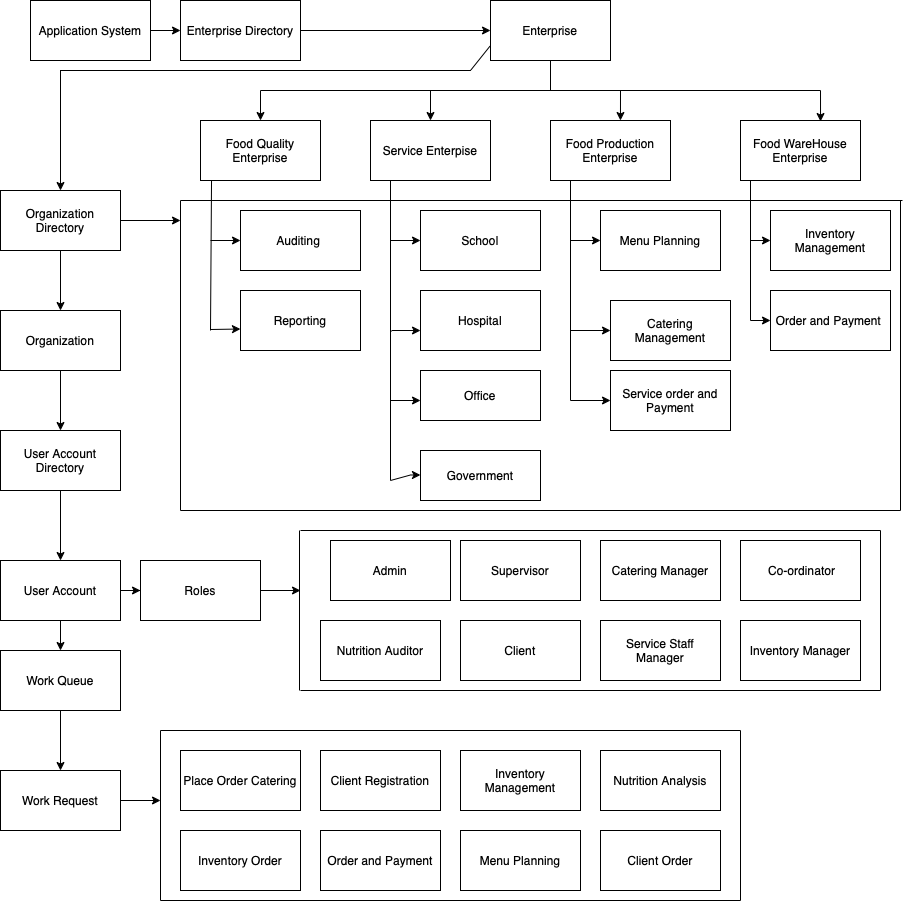

The diagram above was exported from draw.io. Its source (the exported page's mxGraphModel, read from the mxfile embedded in the PNG):
<mxGraphModel dx="1060" dy="551" grid="1" gridSize="10" guides="1" tooltips="1" connect="1" arrows="1" fold="1" page="1" pageScale="1" pageWidth="850" pageHeight="1100" math="0" shadow="0">
  <root>
    <mxCell id="0" />
    <mxCell id="1" parent="0" />
    <mxCell id="LwkcRaW6TS8WEfLOOqD0-23" value="" style="edgeStyle=orthogonalEdgeStyle;rounded=0;orthogonalLoop=1;jettySize=auto;html=1;" parent="1" source="LwkcRaW6TS8WEfLOOqD0-2" target="LwkcRaW6TS8WEfLOOqD0-22" edge="1">
      <mxGeometry relative="1" as="geometry" />
    </mxCell>
    <mxCell id="LwkcRaW6TS8WEfLOOqD0-2" value="Application System" style="rounded=0;whiteSpace=wrap;html=1;" parent="1" vertex="1">
      <mxGeometry x="50" y="30" width="120" height="60" as="geometry" />
    </mxCell>
    <mxCell id="LwkcRaW6TS8WEfLOOqD0-3" value="Enterprise" style="rounded=0;whiteSpace=wrap;html=1;" parent="1" vertex="1">
      <mxGeometry x="510" y="30" width="120" height="60" as="geometry" />
    </mxCell>
    <mxCell id="LwkcRaW6TS8WEfLOOqD0-4" value="Food WareHouse Enterprise" style="rounded=0;whiteSpace=wrap;html=1;" parent="1" vertex="1">
      <mxGeometry x="760" y="150" width="120" height="60" as="geometry" />
    </mxCell>
    <mxCell id="LwkcRaW6TS8WEfLOOqD0-5" value="Food Quality Enterprise" style="rounded=0;whiteSpace=wrap;html=1;" parent="1" vertex="1">
      <mxGeometry x="220" y="150" width="120" height="60" as="geometry" />
    </mxCell>
    <mxCell id="LwkcRaW6TS8WEfLOOqD0-6" value="Service Enterpise" style="rounded=0;whiteSpace=wrap;html=1;" parent="1" vertex="1">
      <mxGeometry x="390" y="150" width="120" height="60" as="geometry" />
    </mxCell>
    <mxCell id="LwkcRaW6TS8WEfLOOqD0-7" value="Food Production Enterprise" style="rounded=0;whiteSpace=wrap;html=1;" parent="1" vertex="1">
      <mxGeometry x="570" y="150" width="120" height="60" as="geometry" />
    </mxCell>
    <mxCell id="LwkcRaW6TS8WEfLOOqD0-14" value="" style="edgeStyle=orthogonalEdgeStyle;rounded=0;orthogonalLoop=1;jettySize=auto;html=1;" parent="1" source="LwkcRaW6TS8WEfLOOqD0-8" target="LwkcRaW6TS8WEfLOOqD0-13" edge="1">
      <mxGeometry relative="1" as="geometry" />
    </mxCell>
    <mxCell id="LwkcRaW6TS8WEfLOOqD0-8" value="Organization" style="rounded=0;whiteSpace=wrap;html=1;" parent="1" vertex="1">
      <mxGeometry x="20" y="340" width="120" height="60" as="geometry" />
    </mxCell>
    <mxCell id="LwkcRaW6TS8WEfLOOqD0-31" value="" style="edgeStyle=orthogonalEdgeStyle;rounded=0;orthogonalLoop=1;jettySize=auto;html=1;" parent="1" source="LwkcRaW6TS8WEfLOOqD0-12" target="LwkcRaW6TS8WEfLOOqD0-30" edge="1">
      <mxGeometry relative="1" as="geometry" />
    </mxCell>
    <mxCell id="LwkcRaW6TS8WEfLOOqD0-47" value="" style="edgeStyle=orthogonalEdgeStyle;rounded=0;orthogonalLoop=1;jettySize=auto;html=1;" parent="1" source="LwkcRaW6TS8WEfLOOqD0-12" target="LwkcRaW6TS8WEfLOOqD0-46" edge="1">
      <mxGeometry relative="1" as="geometry" />
    </mxCell>
    <mxCell id="LwkcRaW6TS8WEfLOOqD0-12" value="User Account" style="rounded=0;whiteSpace=wrap;html=1;" parent="1" vertex="1">
      <mxGeometry x="20" y="590" width="120" height="60" as="geometry" />
    </mxCell>
    <mxCell id="LwkcRaW6TS8WEfLOOqD0-15" value="" style="edgeStyle=orthogonalEdgeStyle;rounded=0;orthogonalLoop=1;jettySize=auto;html=1;" parent="1" source="LwkcRaW6TS8WEfLOOqD0-13" target="LwkcRaW6TS8WEfLOOqD0-12" edge="1">
      <mxGeometry relative="1" as="geometry" />
    </mxCell>
    <mxCell id="LwkcRaW6TS8WEfLOOqD0-13" value="User Account Directory" style="rounded=0;whiteSpace=wrap;html=1;" parent="1" vertex="1">
      <mxGeometry x="20" y="460" width="120" height="60" as="geometry" />
    </mxCell>
    <mxCell id="LwkcRaW6TS8WEfLOOqD0-28" value="" style="edgeStyle=orthogonalEdgeStyle;rounded=0;orthogonalLoop=1;jettySize=auto;html=1;" parent="1" source="LwkcRaW6TS8WEfLOOqD0-22" target="LwkcRaW6TS8WEfLOOqD0-3" edge="1">
      <mxGeometry relative="1" as="geometry" />
    </mxCell>
    <mxCell id="LwkcRaW6TS8WEfLOOqD0-22" value="Enterprise Directory" style="rounded=0;whiteSpace=wrap;html=1;" parent="1" vertex="1">
      <mxGeometry x="200" y="30" width="120" height="60" as="geometry" />
    </mxCell>
    <mxCell id="LwkcRaW6TS8WEfLOOqD0-27" value="" style="edgeStyle=orthogonalEdgeStyle;rounded=0;orthogonalLoop=1;jettySize=auto;html=1;" parent="1" source="LwkcRaW6TS8WEfLOOqD0-25" target="LwkcRaW6TS8WEfLOOqD0-8" edge="1">
      <mxGeometry relative="1" as="geometry" />
    </mxCell>
    <mxCell id="LwkcRaW6TS8WEfLOOqD0-25" value="Organization Directory" style="rounded=0;whiteSpace=wrap;html=1;" parent="1" vertex="1">
      <mxGeometry x="20" y="220" width="120" height="60" as="geometry" />
    </mxCell>
    <mxCell id="LwkcRaW6TS8WEfLOOqD0-29" value="" style="endArrow=classic;html=1;rounded=0;exitX=0;exitY=0.75;exitDx=0;exitDy=0;" parent="1" source="LwkcRaW6TS8WEfLOOqD0-3" target="LwkcRaW6TS8WEfLOOqD0-25" edge="1">
      <mxGeometry width="50" height="50" relative="1" as="geometry">
        <mxPoint x="400" y="220" as="sourcePoint" />
        <mxPoint x="450" y="170" as="targetPoint" />
        <Array as="points">
          <mxPoint x="490" y="100" />
          <mxPoint x="200" y="100" />
          <mxPoint x="80" y="100" />
        </Array>
      </mxGeometry>
    </mxCell>
    <mxCell id="LwkcRaW6TS8WEfLOOqD0-30" value="Roles" style="rounded=0;whiteSpace=wrap;html=1;" parent="1" vertex="1">
      <mxGeometry x="160" y="590" width="120" height="60" as="geometry" />
    </mxCell>
    <mxCell id="LwkcRaW6TS8WEfLOOqD0-33" value="" style="endArrow=none;html=1;rounded=0;" parent="1" edge="1">
      <mxGeometry width="50" height="50" relative="1" as="geometry">
        <mxPoint x="320" y="560" as="sourcePoint" />
        <mxPoint x="900" y="560" as="targetPoint" />
      </mxGeometry>
    </mxCell>
    <mxCell id="LwkcRaW6TS8WEfLOOqD0-34" value="" style="endArrow=none;html=1;rounded=0;" parent="1" edge="1">
      <mxGeometry width="50" height="50" relative="1" as="geometry">
        <mxPoint x="319" y="720" as="sourcePoint" />
        <mxPoint x="319" y="560" as="targetPoint" />
      </mxGeometry>
    </mxCell>
    <mxCell id="LwkcRaW6TS8WEfLOOqD0-35" value="" style="endArrow=none;html=1;rounded=0;" parent="1" edge="1">
      <mxGeometry width="50" height="50" relative="1" as="geometry">
        <mxPoint x="320" y="720" as="sourcePoint" />
        <mxPoint x="900" y="720" as="targetPoint" />
      </mxGeometry>
    </mxCell>
    <mxCell id="LwkcRaW6TS8WEfLOOqD0-36" value="" style="endArrow=none;html=1;rounded=0;" parent="1" edge="1">
      <mxGeometry width="50" height="50" relative="1" as="geometry">
        <mxPoint x="900" y="720" as="sourcePoint" />
        <mxPoint x="900" y="560" as="targetPoint" />
      </mxGeometry>
    </mxCell>
    <mxCell id="LwkcRaW6TS8WEfLOOqD0-37" value="" style="endArrow=classic;html=1;rounded=0;exitX=1;exitY=0.5;exitDx=0;exitDy=0;" parent="1" source="LwkcRaW6TS8WEfLOOqD0-30" edge="1">
      <mxGeometry width="50" height="50" relative="1" as="geometry">
        <mxPoint x="500" y="520" as="sourcePoint" />
        <mxPoint x="320" y="620" as="targetPoint" />
      </mxGeometry>
    </mxCell>
    <mxCell id="LwkcRaW6TS8WEfLOOqD0-38" value="Admin" style="rounded=0;whiteSpace=wrap;html=1;" parent="1" vertex="1">
      <mxGeometry x="350" y="570" width="120" height="60" as="geometry" />
    </mxCell>
    <mxCell id="LwkcRaW6TS8WEfLOOqD0-39" value="Supervisor" style="rounded=0;whiteSpace=wrap;html=1;" parent="1" vertex="1">
      <mxGeometry x="480" y="570" width="120" height="60" as="geometry" />
    </mxCell>
    <mxCell id="LwkcRaW6TS8WEfLOOqD0-40" value="Catering Manager" style="rounded=0;whiteSpace=wrap;html=1;" parent="1" vertex="1">
      <mxGeometry x="620" y="570" width="120" height="60" as="geometry" />
    </mxCell>
    <mxCell id="LwkcRaW6TS8WEfLOOqD0-41" value="Service Staff Manager" style="rounded=0;whiteSpace=wrap;html=1;" parent="1" vertex="1">
      <mxGeometry x="620" y="650" width="120" height="60" as="geometry" />
    </mxCell>
    <mxCell id="LwkcRaW6TS8WEfLOOqD0-42" value="Nutrition Auditor" style="rounded=0;whiteSpace=wrap;html=1;" parent="1" vertex="1">
      <mxGeometry x="340" y="650" width="120" height="60" as="geometry" />
    </mxCell>
    <mxCell id="LwkcRaW6TS8WEfLOOqD0-43" value="Client" style="rounded=0;whiteSpace=wrap;html=1;" parent="1" vertex="1">
      <mxGeometry x="480" y="650" width="120" height="60" as="geometry" />
    </mxCell>
    <mxCell id="LwkcRaW6TS8WEfLOOqD0-44" value="&amp;nbsp;Co-ordinator" style="rounded=0;whiteSpace=wrap;html=1;" parent="1" vertex="1">
      <mxGeometry x="760" y="570" width="120" height="60" as="geometry" />
    </mxCell>
    <mxCell id="LwkcRaW6TS8WEfLOOqD0-45" value="Inventory Manager" style="rounded=0;whiteSpace=wrap;html=1;" parent="1" vertex="1">
      <mxGeometry x="760" y="650" width="120" height="60" as="geometry" />
    </mxCell>
    <mxCell id="LwkcRaW6TS8WEfLOOqD0-49" value="" style="edgeStyle=orthogonalEdgeStyle;rounded=0;orthogonalLoop=1;jettySize=auto;html=1;" parent="1" source="LwkcRaW6TS8WEfLOOqD0-46" target="LwkcRaW6TS8WEfLOOqD0-48" edge="1">
      <mxGeometry relative="1" as="geometry" />
    </mxCell>
    <mxCell id="LwkcRaW6TS8WEfLOOqD0-46" value="Work Queue" style="rounded=0;whiteSpace=wrap;html=1;" parent="1" vertex="1">
      <mxGeometry x="20" y="680" width="120" height="60" as="geometry" />
    </mxCell>
    <mxCell id="LwkcRaW6TS8WEfLOOqD0-48" value="Work Request" style="rounded=0;whiteSpace=wrap;html=1;" parent="1" vertex="1">
      <mxGeometry x="20" y="800" width="120" height="60" as="geometry" />
    </mxCell>
    <mxCell id="LwkcRaW6TS8WEfLOOqD0-50" value="" style="endArrow=none;html=1;rounded=0;" parent="1" edge="1">
      <mxGeometry width="50" height="50" relative="1" as="geometry">
        <mxPoint x="180" y="930" as="sourcePoint" />
        <mxPoint x="180" y="760" as="targetPoint" />
      </mxGeometry>
    </mxCell>
    <mxCell id="LwkcRaW6TS8WEfLOOqD0-52" value="" style="endArrow=none;html=1;rounded=0;" parent="1" edge="1">
      <mxGeometry width="50" height="50" relative="1" as="geometry">
        <mxPoint x="760" y="930" as="sourcePoint" />
        <mxPoint x="760" y="760" as="targetPoint" />
      </mxGeometry>
    </mxCell>
    <mxCell id="LwkcRaW6TS8WEfLOOqD0-53" value="" style="endArrow=none;html=1;rounded=0;" parent="1" edge="1">
      <mxGeometry width="50" height="50" relative="1" as="geometry">
        <mxPoint x="180" y="760" as="sourcePoint" />
        <mxPoint x="760" y="760" as="targetPoint" />
      </mxGeometry>
    </mxCell>
    <mxCell id="LwkcRaW6TS8WEfLOOqD0-54" value="" style="endArrow=none;html=1;rounded=0;" parent="1" edge="1">
      <mxGeometry width="50" height="50" relative="1" as="geometry">
        <mxPoint x="180" y="930" as="sourcePoint" />
        <mxPoint x="760" y="930" as="targetPoint" />
      </mxGeometry>
    </mxCell>
    <mxCell id="LwkcRaW6TS8WEfLOOqD0-55" value="" style="endArrow=classic;html=1;rounded=0;exitX=1;exitY=0.5;exitDx=0;exitDy=0;" parent="1" source="LwkcRaW6TS8WEfLOOqD0-48" edge="1">
      <mxGeometry width="50" height="50" relative="1" as="geometry">
        <mxPoint x="460" y="760" as="sourcePoint" />
        <mxPoint x="180" y="830" as="targetPoint" />
      </mxGeometry>
    </mxCell>
    <mxCell id="LwkcRaW6TS8WEfLOOqD0-56" value="Place Order Catering" style="rounded=0;whiteSpace=wrap;html=1;" parent="1" vertex="1">
      <mxGeometry x="200" y="780" width="120" height="60" as="geometry" />
    </mxCell>
    <mxCell id="LwkcRaW6TS8WEfLOOqD0-57" value="Inventory Order" style="rounded=0;whiteSpace=wrap;html=1;" parent="1" vertex="1">
      <mxGeometry x="200" y="860" width="120" height="60" as="geometry" />
    </mxCell>
    <mxCell id="LwkcRaW6TS8WEfLOOqD0-58" value="Client Registration" style="rounded=0;whiteSpace=wrap;html=1;" parent="1" vertex="1">
      <mxGeometry x="340" y="780" width="120" height="60" as="geometry" />
    </mxCell>
    <mxCell id="LwkcRaW6TS8WEfLOOqD0-59" value="Order and Payment" style="rounded=0;whiteSpace=wrap;html=1;" parent="1" vertex="1">
      <mxGeometry x="340" y="860" width="120" height="60" as="geometry" />
    </mxCell>
    <mxCell id="LwkcRaW6TS8WEfLOOqD0-60" value="Inventory Management" style="rounded=0;whiteSpace=wrap;html=1;" parent="1" vertex="1">
      <mxGeometry x="480" y="780" width="120" height="60" as="geometry" />
    </mxCell>
    <mxCell id="LwkcRaW6TS8WEfLOOqD0-61" value="Menu Planning" style="rounded=0;whiteSpace=wrap;html=1;" parent="1" vertex="1">
      <mxGeometry x="480" y="860" width="120" height="60" as="geometry" />
    </mxCell>
    <mxCell id="LwkcRaW6TS8WEfLOOqD0-62" value="Nutrition Analysis" style="rounded=0;whiteSpace=wrap;html=1;" parent="1" vertex="1">
      <mxGeometry x="620" y="780" width="120" height="60" as="geometry" />
    </mxCell>
    <mxCell id="LwkcRaW6TS8WEfLOOqD0-63" value="Client Order" style="rounded=0;whiteSpace=wrap;html=1;" parent="1" vertex="1">
      <mxGeometry x="620" y="860" width="120" height="60" as="geometry" />
    </mxCell>
    <mxCell id="LwkcRaW6TS8WEfLOOqD0-64" value="" style="endArrow=none;html=1;rounded=0;" parent="1" edge="1">
      <mxGeometry width="50" height="50" relative="1" as="geometry">
        <mxPoint x="200" y="540" as="sourcePoint" />
        <mxPoint x="200" y="230" as="targetPoint" />
      </mxGeometry>
    </mxCell>
    <mxCell id="LwkcRaW6TS8WEfLOOqD0-65" value="" style="endArrow=none;html=1;rounded=0;" parent="1" edge="1">
      <mxGeometry width="50" height="50" relative="1" as="geometry">
        <mxPoint x="200" y="230" as="sourcePoint" />
        <mxPoint x="922" y="230" as="targetPoint" />
      </mxGeometry>
    </mxCell>
    <mxCell id="LwkcRaW6TS8WEfLOOqD0-66" value="" style="endArrow=none;html=1;rounded=0;" parent="1" edge="1">
      <mxGeometry width="50" height="50" relative="1" as="geometry">
        <mxPoint x="200" y="540" as="sourcePoint" />
        <mxPoint x="920" y="540" as="targetPoint" />
        <Array as="points">
          <mxPoint x="560" y="540" />
        </Array>
      </mxGeometry>
    </mxCell>
    <mxCell id="LwkcRaW6TS8WEfLOOqD0-67" value="" style="endArrow=none;html=1;rounded=0;" parent="1" edge="1">
      <mxGeometry width="50" height="50" relative="1" as="geometry">
        <mxPoint x="920" y="540" as="sourcePoint" />
        <mxPoint x="920" y="230" as="targetPoint" />
      </mxGeometry>
    </mxCell>
    <mxCell id="LwkcRaW6TS8WEfLOOqD0-68" value="" style="endArrow=classic;html=1;rounded=0;exitX=1;exitY=0.5;exitDx=0;exitDy=0;" parent="1" source="LwkcRaW6TS8WEfLOOqD0-25" edge="1">
      <mxGeometry width="50" height="50" relative="1" as="geometry">
        <mxPoint x="500" y="410" as="sourcePoint" />
        <mxPoint x="200" y="250" as="targetPoint" />
      </mxGeometry>
    </mxCell>
    <mxCell id="LwkcRaW6TS8WEfLOOqD0-69" value="" style="endArrow=none;html=1;rounded=0;" parent="1" edge="1">
      <mxGeometry width="50" height="50" relative="1" as="geometry">
        <mxPoint x="280" y="120" as="sourcePoint" />
        <mxPoint x="840" y="120" as="targetPoint" />
      </mxGeometry>
    </mxCell>
    <mxCell id="LwkcRaW6TS8WEfLOOqD0-70" value="" style="endArrow=classic;html=1;rounded=0;entryX=0.5;entryY=0;entryDx=0;entryDy=0;" parent="1" target="LwkcRaW6TS8WEfLOOqD0-5" edge="1">
      <mxGeometry width="50" height="50" relative="1" as="geometry">
        <mxPoint x="280" y="120" as="sourcePoint" />
        <mxPoint x="550" y="250" as="targetPoint" />
      </mxGeometry>
    </mxCell>
    <mxCell id="LwkcRaW6TS8WEfLOOqD0-71" value="" style="endArrow=classic;html=1;rounded=0;entryX=0.5;entryY=0;entryDx=0;entryDy=0;" parent="1" target="LwkcRaW6TS8WEfLOOqD0-6" edge="1">
      <mxGeometry width="50" height="50" relative="1" as="geometry">
        <mxPoint x="450" y="120" as="sourcePoint" />
        <mxPoint x="290" y="160" as="targetPoint" />
      </mxGeometry>
    </mxCell>
    <mxCell id="LwkcRaW6TS8WEfLOOqD0-72" value="" style="endArrow=classic;html=1;rounded=0;entryX=0.583;entryY=0;entryDx=0;entryDy=0;entryPerimeter=0;" parent="1" target="LwkcRaW6TS8WEfLOOqD0-7" edge="1">
      <mxGeometry width="50" height="50" relative="1" as="geometry">
        <mxPoint x="640" y="120" as="sourcePoint" />
        <mxPoint x="300" y="170" as="targetPoint" />
      </mxGeometry>
    </mxCell>
    <mxCell id="LwkcRaW6TS8WEfLOOqD0-73" value="" style="endArrow=classic;html=1;rounded=0;entryX=0.667;entryY=0.017;entryDx=0;entryDy=0;entryPerimeter=0;" parent="1" target="LwkcRaW6TS8WEfLOOqD0-4" edge="1">
      <mxGeometry width="50" height="50" relative="1" as="geometry">
        <mxPoint x="840" y="120" as="sourcePoint" />
        <mxPoint x="310" y="180" as="targetPoint" />
      </mxGeometry>
    </mxCell>
    <mxCell id="LwkcRaW6TS8WEfLOOqD0-74" value="" style="endArrow=none;html=1;rounded=0;exitX=0.5;exitY=1;exitDx=0;exitDy=0;" parent="1" source="LwkcRaW6TS8WEfLOOqD0-3" edge="1">
      <mxGeometry width="50" height="50" relative="1" as="geometry">
        <mxPoint x="500" y="230" as="sourcePoint" />
        <mxPoint x="570" y="120" as="targetPoint" />
      </mxGeometry>
    </mxCell>
    <mxCell id="LwkcRaW6TS8WEfLOOqD0-76" value="" style="endArrow=none;html=1;rounded=0;entryX=0.092;entryY=1.008;entryDx=0;entryDy=0;entryPerimeter=0;" parent="1" target="LwkcRaW6TS8WEfLOOqD0-5" edge="1">
      <mxGeometry width="50" height="50" relative="1" as="geometry">
        <mxPoint x="230" y="360" as="sourcePoint" />
        <mxPoint x="550" y="300" as="targetPoint" />
        <Array as="points" />
      </mxGeometry>
    </mxCell>
    <mxCell id="LwkcRaW6TS8WEfLOOqD0-77" value="" style="endArrow=none;html=1;rounded=0;entryX=0.25;entryY=1;entryDx=0;entryDy=0;" parent="1" edge="1">
      <mxGeometry width="50" height="50" relative="1" as="geometry">
        <mxPoint x="410" y="510" as="sourcePoint" />
        <mxPoint x="410" y="210" as="targetPoint" />
      </mxGeometry>
    </mxCell>
    <mxCell id="LwkcRaW6TS8WEfLOOqD0-78" value="" style="endArrow=none;html=1;rounded=0;entryX=0.25;entryY=1;entryDx=0;entryDy=0;" parent="1" edge="1">
      <mxGeometry width="50" height="50" relative="1" as="geometry">
        <mxPoint x="590" y="430" as="sourcePoint" />
        <mxPoint x="590" y="210" as="targetPoint" />
      </mxGeometry>
    </mxCell>
    <mxCell id="LwkcRaW6TS8WEfLOOqD0-79" value="" style="endArrow=none;html=1;rounded=0;entryX=0.25;entryY=1;entryDx=0;entryDy=0;" parent="1" edge="1">
      <mxGeometry width="50" height="50" relative="1" as="geometry">
        <mxPoint x="770" y="350" as="sourcePoint" />
        <mxPoint x="770" y="210" as="targetPoint" />
      </mxGeometry>
    </mxCell>
    <mxCell id="LwkcRaW6TS8WEfLOOqD0-81" value="Auditing&amp;nbsp;" style="rounded=0;whiteSpace=wrap;html=1;" parent="1" vertex="1">
      <mxGeometry x="260" y="240" width="120" height="60" as="geometry" />
    </mxCell>
    <mxCell id="LwkcRaW6TS8WEfLOOqD0-83" value="School" style="rounded=0;whiteSpace=wrap;html=1;" parent="1" vertex="1">
      <mxGeometry x="440" y="240" width="120" height="60" as="geometry" />
    </mxCell>
    <mxCell id="LwkcRaW6TS8WEfLOOqD0-84" value="Menu Planning" style="rounded=0;whiteSpace=wrap;html=1;" parent="1" vertex="1">
      <mxGeometry x="620" y="240" width="120" height="60" as="geometry" />
    </mxCell>
    <mxCell id="LwkcRaW6TS8WEfLOOqD0-85" value="Reporting" style="rounded=0;whiteSpace=wrap;html=1;" parent="1" vertex="1">
      <mxGeometry x="260" y="320" width="120" height="60" as="geometry" />
    </mxCell>
    <mxCell id="LwkcRaW6TS8WEfLOOqD0-86" value="Hospital" style="rounded=0;whiteSpace=wrap;html=1;" parent="1" vertex="1">
      <mxGeometry x="440" y="320" width="120" height="60" as="geometry" />
    </mxCell>
    <mxCell id="LwkcRaW6TS8WEfLOOqD0-87" value="Catering Management" style="rounded=0;whiteSpace=wrap;html=1;" parent="1" vertex="1">
      <mxGeometry x="630" y="330" width="120" height="60" as="geometry" />
    </mxCell>
    <mxCell id="LwkcRaW6TS8WEfLOOqD0-89" value="Order and Payment&amp;nbsp;" style="rounded=0;whiteSpace=wrap;html=1;" parent="1" vertex="1">
      <mxGeometry x="790" y="320" width="120" height="60" as="geometry" />
    </mxCell>
    <mxCell id="LwkcRaW6TS8WEfLOOqD0-90" value="Inventory Management" style="rounded=0;whiteSpace=wrap;html=1;" parent="1" vertex="1">
      <mxGeometry x="790" y="240" width="120" height="60" as="geometry" />
    </mxCell>
    <mxCell id="LwkcRaW6TS8WEfLOOqD0-91" value="" style="endArrow=classic;html=1;rounded=0;entryX=0;entryY=0.5;entryDx=0;entryDy=0;" parent="1" target="LwkcRaW6TS8WEfLOOqD0-90" edge="1">
      <mxGeometry width="50" height="50" relative="1" as="geometry">
        <mxPoint x="770" y="270" as="sourcePoint" />
        <mxPoint x="570" y="360" as="targetPoint" />
      </mxGeometry>
    </mxCell>
    <mxCell id="LwkcRaW6TS8WEfLOOqD0-92" value="" style="endArrow=classic;html=1;rounded=0;entryX=0;entryY=0.5;entryDx=0;entryDy=0;" parent="1" target="LwkcRaW6TS8WEfLOOqD0-89" edge="1">
      <mxGeometry width="50" height="50" relative="1" as="geometry">
        <mxPoint x="770" y="350" as="sourcePoint" />
        <mxPoint x="800" y="280" as="targetPoint" />
      </mxGeometry>
    </mxCell>
    <mxCell id="LwkcRaW6TS8WEfLOOqD0-96" value="" style="endArrow=classic;html=1;rounded=0;" parent="1" edge="1">
      <mxGeometry width="50" height="50" relative="1" as="geometry">
        <mxPoint x="230" y="270" as="sourcePoint" />
        <mxPoint x="260" y="270" as="targetPoint" />
      </mxGeometry>
    </mxCell>
    <mxCell id="LwkcRaW6TS8WEfLOOqD0-97" value="" style="endArrow=classic;html=1;rounded=0;entryX=0;entryY=0.642;entryDx=0;entryDy=0;entryPerimeter=0;" parent="1" target="LwkcRaW6TS8WEfLOOqD0-85" edge="1">
      <mxGeometry width="50" height="50" relative="1" as="geometry">
        <mxPoint x="230" y="359" as="sourcePoint" />
        <mxPoint x="270" y="280" as="targetPoint" />
      </mxGeometry>
    </mxCell>
    <mxCell id="LwkcRaW6TS8WEfLOOqD0-98" value="" style="endArrow=classic;html=1;rounded=0;entryX=0;entryY=0.5;entryDx=0;entryDy=0;" parent="1" target="LwkcRaW6TS8WEfLOOqD0-83" edge="1">
      <mxGeometry width="50" height="50" relative="1" as="geometry">
        <mxPoint x="410" y="270" as="sourcePoint" />
        <mxPoint x="570" y="310" as="targetPoint" />
      </mxGeometry>
    </mxCell>
    <mxCell id="LwkcRaW6TS8WEfLOOqD0-99" value="" style="endArrow=classic;html=1;rounded=0;entryX=0;entryY=0.667;entryDx=0;entryDy=0;entryPerimeter=0;" parent="1" target="LwkcRaW6TS8WEfLOOqD0-86" edge="1">
      <mxGeometry width="50" height="50" relative="1" as="geometry">
        <mxPoint x="410" y="360" as="sourcePoint" />
        <mxPoint x="570" y="310" as="targetPoint" />
      </mxGeometry>
    </mxCell>
    <mxCell id="LwkcRaW6TS8WEfLOOqD0-100" value="" style="endArrow=classic;html=1;rounded=0;entryX=0;entryY=0.5;entryDx=0;entryDy=0;" parent="1" target="LwkcRaW6TS8WEfLOOqD0-84" edge="1">
      <mxGeometry width="50" height="50" relative="1" as="geometry">
        <mxPoint x="590" y="270" as="sourcePoint" />
        <mxPoint x="570" y="310" as="targetPoint" />
      </mxGeometry>
    </mxCell>
    <mxCell id="LwkcRaW6TS8WEfLOOqD0-101" value="" style="endArrow=classic;html=1;rounded=0;entryX=0;entryY=0.5;entryDx=0;entryDy=0;" parent="1" target="LwkcRaW6TS8WEfLOOqD0-87" edge="1">
      <mxGeometry width="50" height="50" relative="1" as="geometry">
        <mxPoint x="590" y="360" as="sourcePoint" />
        <mxPoint x="570" y="310" as="targetPoint" />
      </mxGeometry>
    </mxCell>
    <mxCell id="LwkcRaW6TS8WEfLOOqD0-103" value="Office" style="rounded=0;whiteSpace=wrap;html=1;" parent="1" vertex="1">
      <mxGeometry x="440" y="400" width="120" height="50" as="geometry" />
    </mxCell>
    <mxCell id="LwkcRaW6TS8WEfLOOqD0-105" value="Service order and Payment" style="rounded=0;whiteSpace=wrap;html=1;" parent="1" vertex="1">
      <mxGeometry x="630" y="400" width="120" height="60" as="geometry" />
    </mxCell>
    <mxCell id="LwkcRaW6TS8WEfLOOqD0-106" value="" style="endArrow=classic;html=1;rounded=0;entryX=0;entryY=0.5;entryDx=0;entryDy=0;" parent="1" target="LwkcRaW6TS8WEfLOOqD0-105" edge="1">
      <mxGeometry width="50" height="50" relative="1" as="geometry">
        <mxPoint x="590" y="430" as="sourcePoint" />
        <mxPoint x="640" y="370" as="targetPoint" />
      </mxGeometry>
    </mxCell>
    <mxCell id="Wzm_wVCMsoELAda3WL8V-2" value="Government" style="rounded=0;whiteSpace=wrap;html=1;" vertex="1" parent="1">
      <mxGeometry x="440" y="480" width="120" height="50" as="geometry" />
    </mxCell>
    <mxCell id="Wzm_wVCMsoELAda3WL8V-3" value="" style="endArrow=classic;html=1;rounded=0;" edge="1" parent="1">
      <mxGeometry width="50" height="50" relative="1" as="geometry">
        <mxPoint x="410" y="430" as="sourcePoint" />
        <mxPoint x="440" y="430" as="targetPoint" />
      </mxGeometry>
    </mxCell>
    <mxCell id="Wzm_wVCMsoELAda3WL8V-4" value="" style="endArrow=classic;html=1;rounded=0;" edge="1" parent="1">
      <mxGeometry width="50" height="50" relative="1" as="geometry">
        <mxPoint x="410" y="510" as="sourcePoint" />
        <mxPoint x="440" y="504.5" as="targetPoint" />
        <Array as="points">
          <mxPoint x="430" y="504.5" />
        </Array>
      </mxGeometry>
    </mxCell>
  </root>
</mxGraphModel>